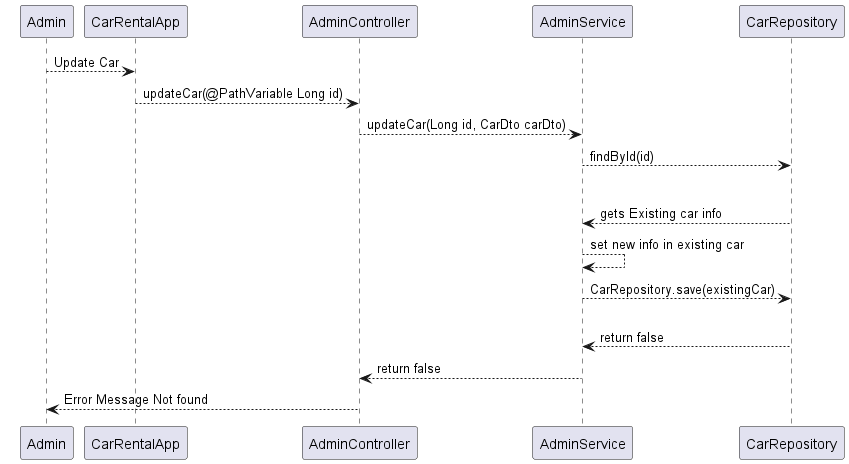

The diagram above was rendered by PlantUML. Its source (embedded in the PNG):
@startuml
Admin --> CarRentalApp : Update Car
CarRentalApp--> AdminController : updateCar(@PathVariable Long id)
AdminController --> AdminService : updateCar(Long id, CarDto carDto)
AdminService --> CarRepository : findById(id)
alt car present
AdminService <-- CarRepository : gets Existing car info
AdminService --> AdminService : set new info in existing car
AdminService --> CarRepository : CarRepository.save(existingCar)
else car not present with given id
AdminService <-- CarRepository : return false
AdminController <-- AdminService : return false
Admin <-- AdminController : Error Message Not found
@enduml